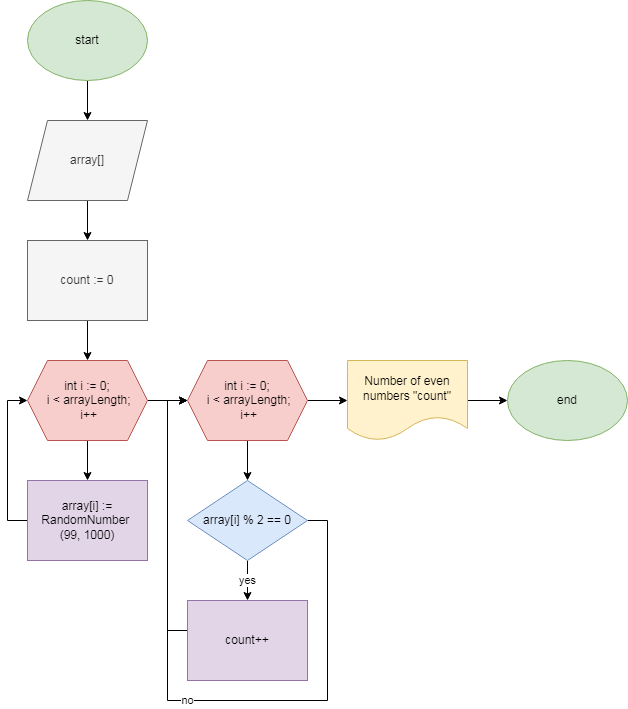

The diagram above was exported from draw.io. Its source (the exported page's mxGraphModel, read from the mxfile embedded in the PNG):
<mxGraphModel dx="868" dy="1619" grid="1" gridSize="10" guides="1" tooltips="1" connect="1" arrows="1" fold="1" page="1" pageScale="1" pageWidth="827" pageHeight="1169" math="0" shadow="0">
  <root>
    <mxCell id="0" />
    <mxCell id="1" parent="0" />
    <mxCell id="k167st0_WOMT6YtW589I-46" value="" style="edgeStyle=orthogonalEdgeStyle;rounded=0;orthogonalLoop=1;jettySize=auto;html=1;" edge="1" parent="1" source="k167st0_WOMT6YtW589I-44" target="k167st0_WOMT6YtW589I-45">
      <mxGeometry relative="1" as="geometry" />
    </mxCell>
    <mxCell id="k167st0_WOMT6YtW589I-44" value="start" style="ellipse;whiteSpace=wrap;html=1;fillColor=#d5e8d4;strokeColor=#82b366;" vertex="1" parent="1">
      <mxGeometry x="160" y="-20" width="120" height="80" as="geometry" />
    </mxCell>
    <mxCell id="k167st0_WOMT6YtW589I-70" style="edgeStyle=orthogonalEdgeStyle;rounded=0;orthogonalLoop=1;jettySize=auto;html=1;entryX=0.5;entryY=0;entryDx=0;entryDy=0;" edge="1" parent="1" source="k167st0_WOMT6YtW589I-45" target="k167st0_WOMT6YtW589I-56">
      <mxGeometry relative="1" as="geometry" />
    </mxCell>
    <mxCell id="k167st0_WOMT6YtW589I-45" value="array[]" style="shape=parallelogram;perimeter=parallelogramPerimeter;whiteSpace=wrap;html=1;fixedSize=1;fillColor=#f5f5f5;fontColor=#333333;strokeColor=#666666;" vertex="1" parent="1">
      <mxGeometry x="160" y="100" width="120" height="80" as="geometry" />
    </mxCell>
    <mxCell id="k167st0_WOMT6YtW589I-72" style="edgeStyle=orthogonalEdgeStyle;rounded=0;orthogonalLoop=1;jettySize=auto;html=1;entryX=0.5;entryY=0;entryDx=0;entryDy=0;" edge="1" parent="1" source="k167st0_WOMT6YtW589I-49" target="k167st0_WOMT6YtW589I-51">
      <mxGeometry relative="1" as="geometry" />
    </mxCell>
    <mxCell id="k167st0_WOMT6YtW589I-73" style="edgeStyle=orthogonalEdgeStyle;rounded=0;orthogonalLoop=1;jettySize=auto;html=1;" edge="1" parent="1" source="k167st0_WOMT6YtW589I-49">
      <mxGeometry relative="1" as="geometry">
        <mxPoint x="320" y="380" as="targetPoint" />
      </mxGeometry>
    </mxCell>
    <mxCell id="k167st0_WOMT6YtW589I-49" value="int i := 0;&lt;br&gt;&amp;nbsp;i &amp;lt; arrayLength;&lt;br&gt;&amp;nbsp;i++" style="shape=hexagon;perimeter=hexagonPerimeter2;whiteSpace=wrap;html=1;fixedSize=1;fillColor=#f8cecc;strokeColor=#b85450;" vertex="1" parent="1">
      <mxGeometry x="160" y="340" width="120" height="80" as="geometry" />
    </mxCell>
    <mxCell id="k167st0_WOMT6YtW589I-53" style="edgeStyle=orthogonalEdgeStyle;rounded=0;orthogonalLoop=1;jettySize=auto;html=1;entryX=0;entryY=0.5;entryDx=0;entryDy=0;" edge="1" parent="1" source="k167st0_WOMT6YtW589I-51" target="k167st0_WOMT6YtW589I-49">
      <mxGeometry relative="1" as="geometry">
        <Array as="points">
          <mxPoint x="140" y="500" />
          <mxPoint x="140" y="380" />
        </Array>
      </mxGeometry>
    </mxCell>
    <mxCell id="k167st0_WOMT6YtW589I-51" value="array[i] := RandomNumber&amp;nbsp;&lt;br&gt;(99, 1000)" style="whiteSpace=wrap;html=1;fillColor=#e1d5e7;strokeColor=#9673a6;" vertex="1" parent="1">
      <mxGeometry x="160" y="460" width="120" height="80" as="geometry" />
    </mxCell>
    <mxCell id="k167st0_WOMT6YtW589I-66" value="" style="edgeStyle=orthogonalEdgeStyle;rounded=0;orthogonalLoop=1;jettySize=auto;html=1;" edge="1" parent="1" source="k167st0_WOMT6YtW589I-54" target="k167st0_WOMT6YtW589I-65">
      <mxGeometry relative="1" as="geometry" />
    </mxCell>
    <mxCell id="k167st0_WOMT6YtW589I-71" style="edgeStyle=orthogonalEdgeStyle;rounded=0;orthogonalLoop=1;jettySize=auto;html=1;entryX=0.5;entryY=0;entryDx=0;entryDy=0;" edge="1" parent="1" source="k167st0_WOMT6YtW589I-54" target="k167st0_WOMT6YtW589I-59">
      <mxGeometry relative="1" as="geometry" />
    </mxCell>
    <mxCell id="k167st0_WOMT6YtW589I-54" value="int i := 0;&lt;br&gt;&amp;nbsp;i &amp;lt; arrayLength;&lt;br&gt;&amp;nbsp;i++" style="shape=hexagon;perimeter=hexagonPerimeter2;whiteSpace=wrap;html=1;fixedSize=1;fillColor=#f8cecc;strokeColor=#b85450;" vertex="1" parent="1">
      <mxGeometry x="320" y="340" width="120" height="80" as="geometry" />
    </mxCell>
    <mxCell id="k167st0_WOMT6YtW589I-69" style="edgeStyle=orthogonalEdgeStyle;rounded=0;orthogonalLoop=1;jettySize=auto;html=1;entryX=0.5;entryY=0;entryDx=0;entryDy=0;" edge="1" parent="1" source="k167st0_WOMT6YtW589I-56" target="k167st0_WOMT6YtW589I-49">
      <mxGeometry relative="1" as="geometry" />
    </mxCell>
    <mxCell id="k167st0_WOMT6YtW589I-56" value="count := 0" style="rounded=0;whiteSpace=wrap;html=1;fillColor=#f5f5f5;fontColor=#333333;strokeColor=#666666;" vertex="1" parent="1">
      <mxGeometry x="160" y="220" width="120" height="80" as="geometry" />
    </mxCell>
    <mxCell id="k167st0_WOMT6YtW589I-62" value="yes" style="edgeStyle=orthogonalEdgeStyle;rounded=0;orthogonalLoop=1;jettySize=auto;html=1;" edge="1" parent="1" source="k167st0_WOMT6YtW589I-59" target="k167st0_WOMT6YtW589I-61">
      <mxGeometry relative="1" as="geometry" />
    </mxCell>
    <mxCell id="k167st0_WOMT6YtW589I-64" value="no" style="edgeStyle=orthogonalEdgeStyle;rounded=0;orthogonalLoop=1;jettySize=auto;html=1;entryX=0;entryY=0.5;entryDx=0;entryDy=0;" edge="1" parent="1" source="k167st0_WOMT6YtW589I-59" target="k167st0_WOMT6YtW589I-54">
      <mxGeometry relative="1" as="geometry">
        <Array as="points">
          <mxPoint x="460" y="500" />
          <mxPoint x="460" y="680" />
          <mxPoint x="300" y="680" />
          <mxPoint x="300" y="380" />
        </Array>
      </mxGeometry>
    </mxCell>
    <mxCell id="k167st0_WOMT6YtW589I-59" value="array[i] % 2 == 0" style="rhombus;whiteSpace=wrap;html=1;fillColor=#dae8fc;strokeColor=#6c8ebf;" vertex="1" parent="1">
      <mxGeometry x="320" y="460" width="120" height="80" as="geometry" />
    </mxCell>
    <mxCell id="k167st0_WOMT6YtW589I-63" style="edgeStyle=orthogonalEdgeStyle;rounded=0;orthogonalLoop=1;jettySize=auto;html=1;entryX=0;entryY=0.5;entryDx=0;entryDy=0;" edge="1" parent="1" source="k167st0_WOMT6YtW589I-61" target="k167st0_WOMT6YtW589I-54">
      <mxGeometry relative="1" as="geometry">
        <Array as="points">
          <mxPoint x="300" y="610" />
          <mxPoint x="300" y="380" />
        </Array>
      </mxGeometry>
    </mxCell>
    <mxCell id="k167st0_WOMT6YtW589I-61" value="count++" style="whiteSpace=wrap;html=1;fillColor=#e1d5e7;strokeColor=#9673a6;" vertex="1" parent="1">
      <mxGeometry x="320" y="580" width="120" height="80" as="geometry" />
    </mxCell>
    <mxCell id="k167st0_WOMT6YtW589I-68" value="" style="edgeStyle=orthogonalEdgeStyle;rounded=0;orthogonalLoop=1;jettySize=auto;html=1;" edge="1" parent="1" source="k167st0_WOMT6YtW589I-65" target="k167st0_WOMT6YtW589I-67">
      <mxGeometry relative="1" as="geometry" />
    </mxCell>
    <mxCell id="k167st0_WOMT6YtW589I-65" value="Number of even numbers &quot;count&quot;" style="shape=document;whiteSpace=wrap;html=1;boundedLbl=1;fillColor=#fff2cc;strokeColor=#d6b656;" vertex="1" parent="1">
      <mxGeometry x="480" y="340" width="120" height="80" as="geometry" />
    </mxCell>
    <mxCell id="k167st0_WOMT6YtW589I-67" value="end" style="ellipse;whiteSpace=wrap;html=1;fillColor=#d5e8d4;strokeColor=#82b366;" vertex="1" parent="1">
      <mxGeometry x="640" y="340" width="120" height="80" as="geometry" />
    </mxCell>
  </root>
</mxGraphModel>